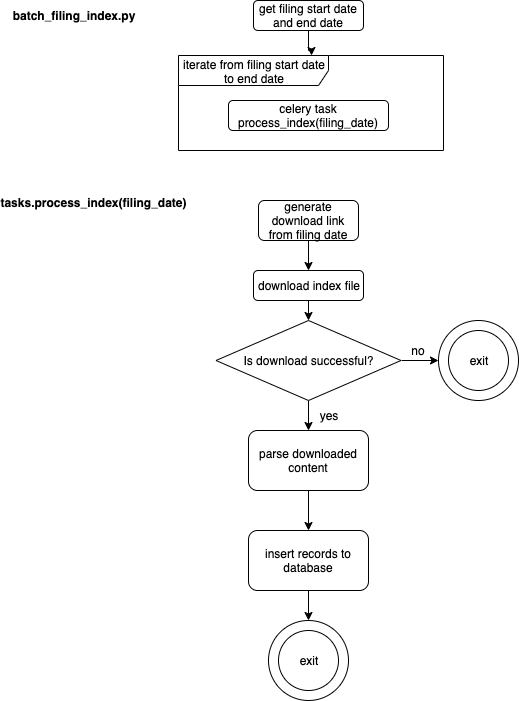

The diagram above was exported from draw.io. Its source (the exported page's mxGraphModel, read from the mxfile embedded in the PNG):
<mxGraphModel dx="1006" dy="567" grid="1" gridSize="10" guides="1" tooltips="1" connect="1" arrows="1" fold="1" page="1" pageScale="1" pageWidth="850" pageHeight="1100" math="0" shadow="0">
  <root>
    <mxCell id="0" />
    <mxCell id="1" parent="0" />
    <mxCell id="0OE2LYDRZPWxJlzoWIil-1" value="iterate from filing start date to end date" style="shape=umlFrame;whiteSpace=wrap;html=1;width=150;height=30;" vertex="1" parent="1">
      <mxGeometry x="195" y="75" width="265" height="95" as="geometry" />
    </mxCell>
    <mxCell id="0OE2LYDRZPWxJlzoWIil-2" value="celery task process_index(filing_date)" style="rounded=1;whiteSpace=wrap;html=1;" vertex="1" parent="1">
      <mxGeometry x="245" y="120" width="160" height="30" as="geometry" />
    </mxCell>
    <mxCell id="0OE2LYDRZPWxJlzoWIil-7" value="" style="edgeStyle=orthogonalEdgeStyle;rounded=0;orthogonalLoop=1;jettySize=auto;html=1;" edge="1" parent="1" source="0OE2LYDRZPWxJlzoWIil-3" target="0OE2LYDRZPWxJlzoWIil-1">
      <mxGeometry relative="1" as="geometry" />
    </mxCell>
    <mxCell id="0OE2LYDRZPWxJlzoWIil-3" value="get filing start date and end date" style="rounded=1;whiteSpace=wrap;html=1;" vertex="1" parent="1">
      <mxGeometry x="270" y="20" width="110" height="30" as="geometry" />
    </mxCell>
    <mxCell id="0OE2LYDRZPWxJlzoWIil-8" value="&lt;b&gt;batch_filing_index.py&lt;/b&gt;" style="text;html=1;strokeColor=none;fillColor=none;align=center;verticalAlign=middle;whiteSpace=wrap;rounded=0;" vertex="1" parent="1">
      <mxGeometry x="70" y="25" width="40" height="20" as="geometry" />
    </mxCell>
    <mxCell id="0OE2LYDRZPWxJlzoWIil-11" value="&lt;b&gt;tasks.process_index(filing_date)&lt;/b&gt;" style="text;html=1;strokeColor=none;fillColor=none;align=center;verticalAlign=middle;whiteSpace=wrap;rounded=0;" vertex="1" parent="1">
      <mxGeometry x="90" y="212" width="40" height="20" as="geometry" />
    </mxCell>
    <mxCell id="0OE2LYDRZPWxJlzoWIil-14" style="edgeStyle=orthogonalEdgeStyle;rounded=0;orthogonalLoop=1;jettySize=auto;html=1;exitX=0.5;exitY=1;exitDx=0;exitDy=0;entryX=0.5;entryY=0;entryDx=0;entryDy=0;" edge="1" parent="1" source="0OE2LYDRZPWxJlzoWIil-12" target="0OE2LYDRZPWxJlzoWIil-13">
      <mxGeometry relative="1" as="geometry" />
    </mxCell>
    <mxCell id="0OE2LYDRZPWxJlzoWIil-12" value="download index file" style="rounded=1;whiteSpace=wrap;html=1;" vertex="1" parent="1">
      <mxGeometry x="270" y="290" width="110" height="30" as="geometry" />
    </mxCell>
    <mxCell id="0OE2LYDRZPWxJlzoWIil-16" style="edgeStyle=orthogonalEdgeStyle;rounded=0;orthogonalLoop=1;jettySize=auto;html=1;exitX=0.5;exitY=1;exitDx=0;exitDy=0;entryX=0.5;entryY=0;entryDx=0;entryDy=0;" edge="1" parent="1" source="0OE2LYDRZPWxJlzoWIil-13" target="0OE2LYDRZPWxJlzoWIil-15">
      <mxGeometry relative="1" as="geometry" />
    </mxCell>
    <mxCell id="0OE2LYDRZPWxJlzoWIil-24" style="edgeStyle=orthogonalEdgeStyle;rounded=0;orthogonalLoop=1;jettySize=auto;html=1;exitX=1;exitY=0.5;exitDx=0;exitDy=0;entryX=0;entryY=0.5;entryDx=0;entryDy=0;" edge="1" parent="1" source="0OE2LYDRZPWxJlzoWIil-13" target="0OE2LYDRZPWxJlzoWIil-22">
      <mxGeometry relative="1" as="geometry" />
    </mxCell>
    <mxCell id="0OE2LYDRZPWxJlzoWIil-13" value="Is download successful?" style="rhombus;whiteSpace=wrap;html=1;" vertex="1" parent="1">
      <mxGeometry x="232.5" y="340" width="185" height="80" as="geometry" />
    </mxCell>
    <mxCell id="0OE2LYDRZPWxJlzoWIil-18" style="edgeStyle=orthogonalEdgeStyle;rounded=0;orthogonalLoop=1;jettySize=auto;html=1;exitX=0.5;exitY=1;exitDx=0;exitDy=0;entryX=0.5;entryY=0;entryDx=0;entryDy=0;" edge="1" parent="1" source="0OE2LYDRZPWxJlzoWIil-15" target="0OE2LYDRZPWxJlzoWIil-17">
      <mxGeometry relative="1" as="geometry" />
    </mxCell>
    <mxCell id="0OE2LYDRZPWxJlzoWIil-15" value="parse downloaded content" style="rounded=1;whiteSpace=wrap;html=1;" vertex="1" parent="1">
      <mxGeometry x="265" y="450" width="120" height="60" as="geometry" />
    </mxCell>
    <mxCell id="0OE2LYDRZPWxJlzoWIil-21" style="edgeStyle=orthogonalEdgeStyle;rounded=0;orthogonalLoop=1;jettySize=auto;html=1;exitX=0.5;exitY=1;exitDx=0;exitDy=0;entryX=0.5;entryY=0;entryDx=0;entryDy=0;" edge="1" parent="1" source="0OE2LYDRZPWxJlzoWIil-17" target="0OE2LYDRZPWxJlzoWIil-19">
      <mxGeometry relative="1" as="geometry" />
    </mxCell>
    <mxCell id="0OE2LYDRZPWxJlzoWIil-17" value="insert records to database" style="rounded=1;whiteSpace=wrap;html=1;" vertex="1" parent="1">
      <mxGeometry x="265" y="550" width="120" height="60" as="geometry" />
    </mxCell>
    <mxCell id="0OE2LYDRZPWxJlzoWIil-19" value="" style="ellipse;whiteSpace=wrap;html=1;aspect=fixed;" vertex="1" parent="1">
      <mxGeometry x="285" y="640" width="80" height="80" as="geometry" />
    </mxCell>
    <mxCell id="0OE2LYDRZPWxJlzoWIil-20" value="exit" style="ellipse;whiteSpace=wrap;html=1;aspect=fixed;" vertex="1" parent="1">
      <mxGeometry x="295" y="650" width="60" height="60" as="geometry" />
    </mxCell>
    <mxCell id="0OE2LYDRZPWxJlzoWIil-22" value="" style="ellipse;whiteSpace=wrap;html=1;aspect=fixed;" vertex="1" parent="1">
      <mxGeometry x="455" y="340" width="80" height="80" as="geometry" />
    </mxCell>
    <mxCell id="0OE2LYDRZPWxJlzoWIil-23" value="exit" style="ellipse;whiteSpace=wrap;html=1;aspect=fixed;" vertex="1" parent="1">
      <mxGeometry x="465" y="350" width="60" height="60" as="geometry" />
    </mxCell>
    <mxCell id="0OE2LYDRZPWxJlzoWIil-25" value="yes" style="text;html=1;strokeColor=none;fillColor=none;align=center;verticalAlign=middle;whiteSpace=wrap;rounded=0;" vertex="1" parent="1">
      <mxGeometry x="325" y="425" width="40" height="20" as="geometry" />
    </mxCell>
    <mxCell id="0OE2LYDRZPWxJlzoWIil-26" value="no" style="text;html=1;strokeColor=none;fillColor=none;align=center;verticalAlign=middle;whiteSpace=wrap;rounded=0;" vertex="1" parent="1">
      <mxGeometry x="415" y="360" width="40" height="20" as="geometry" />
    </mxCell>
    <mxCell id="0OE2LYDRZPWxJlzoWIil-28" style="edgeStyle=orthogonalEdgeStyle;rounded=0;orthogonalLoop=1;jettySize=auto;html=1;exitX=0.5;exitY=1;exitDx=0;exitDy=0;entryX=0.5;entryY=0;entryDx=0;entryDy=0;" edge="1" parent="1" source="0OE2LYDRZPWxJlzoWIil-27" target="0OE2LYDRZPWxJlzoWIil-12">
      <mxGeometry relative="1" as="geometry" />
    </mxCell>
    <mxCell id="0OE2LYDRZPWxJlzoWIil-27" value="generate download link from filing date" style="rounded=1;whiteSpace=wrap;html=1;" vertex="1" parent="1">
      <mxGeometry x="275" y="220" width="100" height="40" as="geometry" />
    </mxCell>
  </root>
</mxGraphModel>